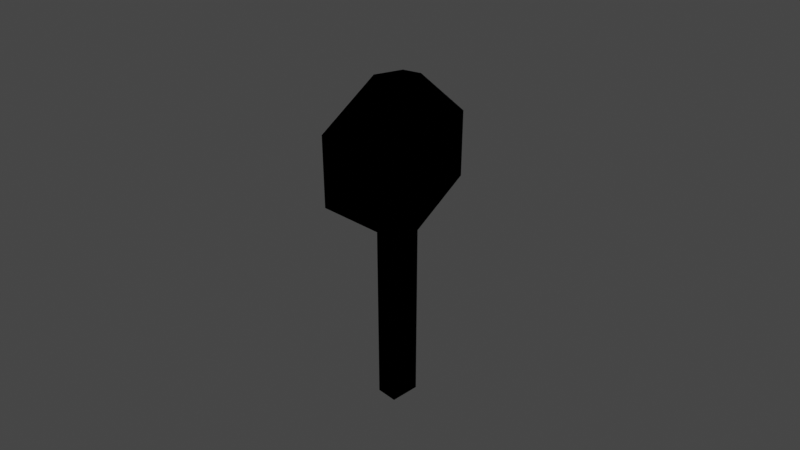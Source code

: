 # Source: ps1_magnifying_glass.blend  (saved by Blender 2.93.20; exported with 4.5.12 LTS)
import bpy
from mathutils import Matrix  # noqa: F401  (used for matrix-valued properties, if any)

bpy.ops.wm.read_factory_settings(use_empty=True)
scene = bpy.context.scene
scene.name = 'Scene'

# ---- collections
col_collection = bpy.data.collections.new('Collection'); scene.collection.children.link(col_collection)

# ---- images (referenced by path relative to the original .blend; pixels are not part of the script)
import os
ASSET_DIR = os.environ.get("B2B_ASSET_DIR", "")  # directory of the original .blend (textures are referenced by path, not embedded)
HERE = os.path.dirname(os.path.abspath(__file__))  # packed textures are extracted next to this script under _unpacked/

def load_image(name, relpath, width, height, colorspace="sRGB"):
    """Load a texture the original file referenced (path relative to the .blend, or extracted next to this script)."""
    p = next((c for c in (os.path.join(HERE, relpath), os.path.join(ASSET_DIR, relpath)) if relpath and os.path.exists(c)), "")
    if p:
        img = bpy.data.images.load(p, check_existing=True)
        img.name = name
    else:  # same state as the original file: an image datablock whose file is absent (Cycles renders it pink)
        img = bpy.data.images.new(name, width, height)
        img.source = "FILE"
        img.filepath = "//" + (relpath or name)
    img.colorspace_settings.name = colorspace
    return img
img_ps1_magnifying_glass_uv_extrasmall_png = load_image('ps1_magnifying_glass_uv_extrasmall.png', '_unpacked/ps1_magnifying_glass_uv_extrasmall.37fdcb07.png', 128, 128, 'sRGB')

# ---- materials (node trees are filled in below, after node groups)
mat_material = bpy.data.materials.new('Material')
mat_material.alpha_threshold = 0.0
mat_material.use_transparent_shadow = False
mat_material.line_color = (0.0, 0.0, 0.0, 1.0)

# ---- material node trees
mat_material.use_nodes = True; mat_material.node_tree.nodes.clear()
_N = mat_material.node_tree.nodes; _L = mat_material.node_tree.links
n0 = _N.new('ShaderNodeTexImage'); n0.name = 'Image Texture'; n0.location = (-668, 204)
n0.image = img_ps1_magnifying_glass_uv_extrasmall_png
n0.interpolation = 'Closest'
n1 = _N.new('ShaderNodeOutputMaterial'); n1.name = 'Material Output'; n1.location = (-135, 238)
n1.target = 'EEVEE'
n2 = _N.new('ShaderNodeMixShader'); n2.name = 'Mix Shader'; n2.location = (-344, 220)
n3 = _N.new('ShaderNodeBsdfTransparent'); n3.name = 'Transparent BSDF'; n3.location = (-561, -72)
_L.new(n0.outputs[1], n2.inputs[0])
_L.new(n2.outputs[0], n1.inputs[0])
_L.new(n3.outputs[0], n2.inputs[1])
_L.new(n0.outputs[0], n2.inputs[2])
n1.is_active_output = True

# ---- world
world_world = bpy.data.worlds.new('World'); scene.world = world_world
world_world.use_nodes = True; world_world.node_tree.nodes.clear()
_N = world_world.node_tree.nodes; _L = world_world.node_tree.links
n0 = _N.new('ShaderNodeOutputWorld'); n0.name = 'World Output'; n0.location = (300, 300)
n1 = _N.new('ShaderNodeBackground'); n1.name = 'Background'; n1.location = (10, 300)
n1.inputs[0].default_value = (0.05088, 0.05088, 0.05088, 1.0)
_L.new(n1.outputs[0], n0.inputs[0])
n0.is_active_output = True
world_world.color = (0.05088, 0.05088, 0.05088)
world_world.use_sun_shadow = False
world_world.sun_shadow_jitter_overblur = 0.0

# ---- cameras
cam_camera = bpy.data.cameras.new('Camera')
cam_camera.clip_end = 100.0
cam_camera.lens = 30.0
cam_camera.ortho_scale = 7.314

# ---- lights
light_light = bpy.data.lights.new('Light', 'POINT')
light_light.transmission_factor = 0.0
light_light.energy = 1000.0
light_light.shadow_soft_size = 0.1
light_light.shadow_maximum_resolution = 0.006
light_light.use_absolute_resolution = True

# ---- meshes
me_cube = bpy.data.meshes.new('Cube')
me_cube.from_pydata([(0.03739, 0.05165, 0.5985), (0.03739, -0.05165, 0.5985), (-0.03739, 0.05165, 0.000938), (-0.03739, -0.05165, 0.5985), (0.03739, -0.2463, 0.7336), (-0.03739, -0.2463, 0.7336), (0.03739, -0.2463, 0.9469), (-0.03739, -0.2463, 0.9469), (0.03739, -0.0555, 1.086), (-0.03739, -0.0555, 1.086), (0.03739, -0.05165, 0.000938), (0.03739, 0.05165, 0.000938), (-0.03739, -0.05165, 0.000938), (-0.03739, 0.05165, 0.5985), (0.03739, 0.2471, 0.7336), (-0.03739, 0.2471, 0.7336), (0.03739, 0.2471, 0.9469), (-0.03739, 0.2471, 0.9469), (0.03739, 0.05822, 1.086), (-0.03739, 0.05822, 1.086), (-5.225e-09, 0.2471, 0.9469), (1.959e-08, 0.05165, 0.5985), (7.838e-09, 0.2471, 0.7336), (1.959e-08, -0.05165, 0.5985), (-1.829e-08, 0.05822, 1.086), (-1.829e-08, -0.0555, 1.086), (-5.225e-09, -0.2463, 0.9469), (7.838e-09, -0.2463, 0.7336), (-0.03739, 0.05165, 0.5772), (-0.03739, -0.05165, 0.5772), (0.03739, 0.05165, 0.5771), (0.03739, -0.05165, 0.5771), (0.03739, -0.05165, 0.5773), (-0.03739, -0.05165, 0.5773), (0.03739, 0.05165, 0.5772), (0.03739, 0.05165, 0.02995), (-0.03739, 0.05165, 0.02995), (-0.03739, -0.05165, 0.02995), (-0.03739, -0.05165, 0.02981), (0.03739, -0.05165, 0.02981), (0.03739, -0.05165, 0.02995)], [], [(0, 21, 23, 1), (10, 39, 38, 12), (12, 38, 37, 36, 2), (2, 11, 10, 12), (11, 35, 40, 39, 10), (2, 36, 35, 11), (3, 23, 27, 5), (5, 27, 26, 7), (7, 26, 25, 9), (13, 15, 22, 21), (15, 17, 20, 22), (17, 19, 24, 20), (9, 25, 24, 19), (20, 24, 18, 16), (27, 23, 1, 4), (23, 21, 13, 3), (25, 26, 6, 8), (22, 20, 16, 14), (26, 27, 4, 6), (21, 22, 14, 0), (23, 21, 22, 20, 24, 25, 26, 27), (24, 25, 8, 18), (28, 29, 33, 3, 13), (31, 30, 34, 0, 1, 32), (33, 32, 1, 23, 3), (34, 28, 13, 21, 0), (35, 36, 28, 34, 30), (36, 37, 29, 28), (38, 39, 40, 31, 32, 33, 29, 37), (40, 35, 30, 31)])
_uv = me_cube.uv_layers.new(name='UVMap')
_uv.uv.foreach_set('vector', [0.3226, 0.7543, 0.3633, 0.7543, 0.3633, 0.8668, 0.3226, 0.8668, 0.2244, 0.8303, 0.2244, 0.7989, 0.3058, 0.7989, 0.3058, 0.8303, 0.3283, 0.7954, 0.3283, 0.8269, 0.3283, 0.827, 0.221, 0.827, 0.221, 0.7954, 0.2792, 0.6012, 0.3606, 0.6012, 0.3606, 0.7137, 0.2792, 0.7137, 0.3312, 0.7961, 0.3312, 0.8277, 0.2188, 0.8277, 0.2188, 0.8275, 0.2188, 0.7961, 0.223, 0.8254, 0.223, 0.7938, 0.3044, 0.7938, 0.3044, 0.8254, 0.2443, 0.5498, 0.285, 0.5498, 0.285, 0.7554, 0.2443, 0.7554, 1.863e-08, 0.5411, 0.04071, 0.5411, 0.04071, 0.7696, 0.0, 0.7696, 0.3964, 0.8647, 0.3587, 0.8647, 0.3587, 0.6727, 0.3964, 0.6727, 0.1629, 0.7571, 0.1629, 0.5485, 0.2036, 0.5485, 0.2036, 0.7571, 0.1629, 0.5404, 0.1629, 0.7696, 0.1221, 0.7696, 0.1221, 0.5404, 0.003194, 0.5595, 0.003194, 0.7653, 0.04391, 0.7653, 0.04391, 0.5595, 0.3964, 0.6727, 0.3587, 0.6727, 0.3587, 0.5582, 0.3964, 0.5582, 0.04503, 0.5602, 0.04503, 0.7659, 0.004313, 0.7659, 0.004313, 0.5602, 0.285, 0.7554, 0.285, 0.5498, 0.3257, 0.5498, 0.3257, 0.7554, 0.3116, 0.6699, 0.3116, 0.5574, 0.3523, 0.5574, 0.3523, 0.6699, 0.3583, 0.6727, 0.3583, 0.8647, 0.3959, 0.8647, 0.3959, 0.6727, 0.1221, 0.5404, 0.1221, 0.7696, 0.08143, 0.7696, 0.08143, 0.5404, 0.04144, 0.7696, 0.04144, 0.5411, 0.0007267, 0.5411, 0.0007268, 0.7696, 0.2036, 0.7571, 0.2036, 0.5477, 0.2443, 0.5477, 0.2443, 0.7571, 0.0, 0.3253, 0.0, 0.2129, 0.1471, 0.0, 0.3794, 1.49e-08, 0.5308, 0.2057, 0.5308, 0.3295, 0.3794, 0.5373, 0.1471, 0.5373, 0.3959, 0.6861, 0.3959, 0.8006, 0.3583, 0.8006, 0.3583, 0.6861, 0.004067, 0.8737, 0.1113, 0.8737, 0.1113, 0.8738, 0.1113, 0.899, 0.004067, 0.899, 0.06187, 0.8741, 0.1686, 0.8741, 0.1686, 0.8744, 0.1686, 0.8984, 0.06187, 0.8984, 0.06187, 0.8745, 0.1629, 0.8656, 0.07776, 0.8656, 0.07776, 0.8443, 0.1195, 0.8443, 0.1629, 0.8443, 0.0853, 0.8651, 0.003872, 0.8651, 0.003872, 0.8442, 0.04459, 0.8442, 0.0853, 0.8442, 0.7557, 0.006891, 0.8371, 0.006891, 0.8371, 0.647, 0.7557, 0.647, 0.7557, 0.6468, 0.6449, 0.00582, 0.7522, 0.00582, 0.7522, 0.6492, 0.6449, 0.6492, 0.9046, 0.001835, 0.8371, 0.001835, 0.8371, 0.00199, 0.8371, 0.6499, 0.8371, 0.6502, 0.9041, 0.6502, 0.9046, 0.6501, 0.9046, 0.00199, 0.6432, 0.006785, 0.7557, 0.006785, 0.7557, 0.6474, 0.6432, 0.6474])
me_cube.materials.append(mat_material)
me_cube.use_remesh_preserve_volume = False
me_cube.use_remesh_preserve_attributes = False
me_cube.use_mirror_vertex_groups = False
me_cube.update()

# ---- objects
ob_magnifyingglass = bpy.data.objects.new('magnifyingglass', me_cube)
ob_light = bpy.data.objects.new('Light', light_light)
ob_camera = bpy.data.objects.new('Camera', cam_camera)

# ---- transforms, parenting, visibility, modifiers, constraints
ob_magnifyingglass.location = (0.0, 0.0, 0.0)
ob_magnifyingglass.lock_rotations_4d = False
ob_magnifyingglass.empty_display_type = 'ARROWS'
ob_magnifyingglass.lineart.crease_threshold = 0.0
ob_light.location = (4.076, 1.005, 5.904)
ob_light.rotation_euler = (0.6503, 0.05522, 1.866)
ob_light.lock_rotations_4d = False
ob_light.empty_display_type = 'ARROWS'
ob_light.color = (0.0, 0.0, 0.0, 0.0)
ob_light.lineart.crease_threshold = 0.0
ob_camera.location = (1.391, -1.3, 1.44)
ob_camera.rotation_euler = (1.164, 1.863e-09, 0.8149)
ob_camera.lock_rotations_4d = False
ob_camera.empty_display_type = 'ARROWS'
ob_camera.color = (0.0, 0.0, 0.0, 0.0)
ob_camera.display_type = 'WIRE'
ob_camera.lineart.crease_threshold = 0.0

# ---- collection membership
col_collection.objects.link(ob_magnifyingglass)
col_collection.objects.link(ob_light)
col_collection.objects.link(ob_camera)

# ---- scene / render settings (as saved in the file)
scene.camera = ob_camera
scene.frame_start = 1; scene.frame_end = 250; scene.frame_set(1)
scene.render.engine = 'BLENDER_EEVEE_NEXT'
scene.cycles.use_denoising = False
scene.cycles.samples = 128
scene.cycles.sampling_pattern = 'TABULATED_SOBOL'
scene.cycles.use_adaptive_sampling = False
scene.cycles.use_light_tree = False
scene.view_settings.view_transform = 'Filmic'
bpy.context.view_layer.update()
